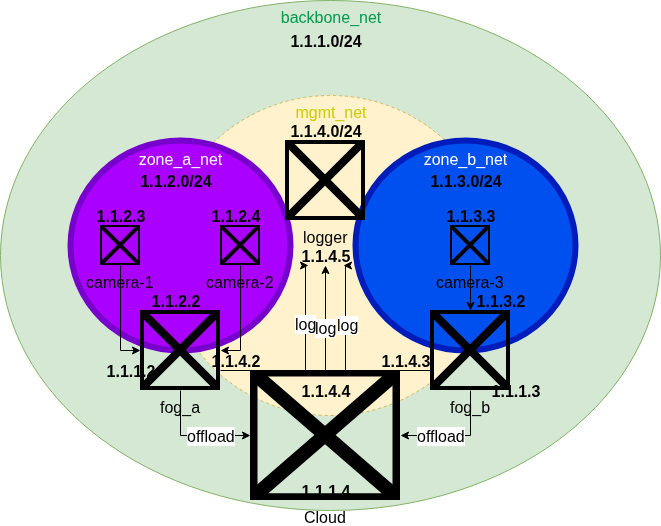

The diagram above was exported from draw.io. Its source (the exported page's mxGraphModel, read from the mxfile embedded in the PNG):
<mxGraphModel dx="305" dy="487" grid="1" gridSize="10" guides="1" tooltips="1" connect="1" arrows="1" fold="1" page="1" pageScale="1" pageWidth="850" pageHeight="1100" math="0" shadow="0">
  <root>
    <mxCell id="0" />
    <mxCell id="1" parent="0" />
    <mxCell id="2" value="&lt;font color=&quot;#00994d&quot;&gt;backbone_net&lt;/font&gt;" style="ellipse;whiteSpace=wrap;html=1;fillColor=#d5e8d4;strokeColor=#82b366;align=center;fontSize=16;verticalAlign=top;fontColor=#00CC66;" parent="1" vertex="1">
      <mxGeometry x="70" y="10" width="660" height="510" as="geometry" />
    </mxCell>
    <mxCell id="5" value="&lt;font color=&quot;#cccc00&quot;&gt;mgmt_net&lt;/font&gt;" style="ellipse;whiteSpace=wrap;html=1;fontSize=16;fillColor=#fff2cc;strokeColor=#d6b656;align=center;verticalAlign=top;dashed=1;" parent="1" vertex="1">
      <mxGeometry x="235" y="105" width="330" height="320" as="geometry" />
    </mxCell>
    <mxCell id="3" value="zone_a_net" style="ellipse;whiteSpace=wrap;html=1;fontSize=16;fontColor=#ffffff;align=center;verticalAlign=top;strokeColor=#7700CC;fillColor=#aa00ff;strokeWidth=6;" parent="1" vertex="1">
      <mxGeometry x="140" y="150" width="220" height="210" as="geometry" />
    </mxCell>
    <mxCell id="4" value="zone_b_net" style="ellipse;whiteSpace=wrap;html=1;fontSize=16;fontColor=#ffffff;align=center;verticalAlign=top;strokeColor=#001DBC;fillColor=#0050ef;strokeWidth=6;" parent="1" vertex="1">
      <mxGeometry x="425" y="150" width="220" height="210" as="geometry" />
    </mxCell>
    <mxCell id="12" style="edgeStyle=orthogonalEdgeStyle;rounded=0;orthogonalLoop=1;jettySize=auto;html=1;exitX=0.5;exitY=1;exitDx=0;exitDy=0;entryX=0;entryY=0.5;entryDx=0;entryDy=0;fontSize=16;fontColor=#00CC66;" parent="1" source="6" target="10" edge="1">
      <mxGeometry relative="1" as="geometry" />
    </mxCell>
    <mxCell id="6" value="camera-1" style="image;html=1;labelBackgroundColor=none;image=https://file%2B.vscode-resource.vscode-cdn.net/home/angelos-kamaris/.vscode/extensions/eighthundreds.vscode-drawio-1.0.3/drawioApp/img/lib/clip_art/networking/Ip_Camera_128x128.png;fontSize=16;fontColor=#000000;align=center;" parent="1" vertex="1">
      <mxGeometry x="170" y="235" width="40" height="40" as="geometry" />
    </mxCell>
    <mxCell id="13" style="edgeStyle=orthogonalEdgeStyle;rounded=0;orthogonalLoop=1;jettySize=auto;html=1;exitX=0.5;exitY=1;exitDx=0;exitDy=0;entryX=1;entryY=0.5;entryDx=0;entryDy=0;fontSize=16;fontColor=#00CC66;" parent="1" source="7" target="10" edge="1">
      <mxGeometry relative="1" as="geometry" />
    </mxCell>
    <mxCell id="7" value="camera-2" style="image;html=1;labelBackgroundColor=none;image=https://file%2B.vscode-resource.vscode-cdn.net/home/angelos-kamaris/.vscode/extensions/eighthundreds.vscode-drawio-1.0.3/drawioApp/img/lib/clip_art/networking/Ip_Camera_128x128.png;fontSize=16;fontColor=#000000;align=center;" parent="1" vertex="1">
      <mxGeometry x="290" y="235" width="40" height="40" as="geometry" />
    </mxCell>
    <mxCell id="14" style="edgeStyle=orthogonalEdgeStyle;rounded=0;orthogonalLoop=1;jettySize=auto;html=1;exitX=0.5;exitY=1;exitDx=0;exitDy=0;entryX=0.5;entryY=0;entryDx=0;entryDy=0;fontSize=16;fontColor=#00CC66;" parent="1" source="8" target="11" edge="1">
      <mxGeometry relative="1" as="geometry" />
    </mxCell>
    <mxCell id="8" value="camera-3" style="image;html=1;labelBackgroundColor=none;image=https://file%2B.vscode-resource.vscode-cdn.net/home/angelos-kamaris/.vscode/extensions/eighthundreds.vscode-drawio-1.0.3/drawioApp/img/lib/clip_art/networking/Ip_Camera_128x128.png;fontSize=16;fontColor=#000000;align=center;" parent="1" vertex="1">
      <mxGeometry x="520" y="235" width="40" height="40" as="geometry" />
    </mxCell>
    <mxCell id="16" style="edgeStyle=orthogonalEdgeStyle;rounded=0;orthogonalLoop=1;jettySize=auto;html=1;exitX=0.5;exitY=0;exitDx=0;exitDy=0;entryX=0.5;entryY=1;entryDx=0;entryDy=0;fontSize=16;fontColor=#00CC66;" parent="1" source="9" target="45" edge="1">
      <mxGeometry relative="1" as="geometry" />
    </mxCell>
    <mxCell id="46" value="log" style="text;html=1;resizable=0;points=[];align=center;verticalAlign=middle;labelBackgroundColor=#ffffff;fontSize=16;" parent="16" vertex="1" connectable="0">
      <mxGeometry x="-0.2444" y="2" relative="1" as="geometry">
        <mxPoint x="2" y="-3.5" as="offset" />
      </mxGeometry>
    </mxCell>
    <mxCell id="9" value="Cloud" style="image;html=1;labelBackgroundColor=none;image=https://file%2B.vscode-resource.vscode-cdn.net/home/angelos-kamaris/.vscode/extensions/eighthundreds.vscode-drawio-1.0.3/drawioApp/img/lib/clip_art/networking/Cloud_Rack_128x128.png;fontSize=16;fontColor=#000000;align=center;" parent="1" vertex="1">
      <mxGeometry x="320" y="380" width="150" height="130" as="geometry" />
    </mxCell>
    <mxCell id="17" style="edgeStyle=orthogonalEdgeStyle;rounded=0;orthogonalLoop=1;jettySize=auto;html=1;exitX=1;exitY=0.75;exitDx=0;exitDy=0;entryX=0.25;entryY=1;entryDx=0;entryDy=0;fontSize=16;fontColor=#00CC66;" parent="1" source="10" target="45" edge="1">
      <mxGeometry relative="1" as="geometry">
        <Array as="points">
          <mxPoint x="375" y="380" />
          <mxPoint x="375" y="275" />
        </Array>
      </mxGeometry>
    </mxCell>
    <mxCell id="47" value="log" style="text;html=1;resizable=0;points=[];align=center;verticalAlign=middle;labelBackgroundColor=#ffffff;fontSize=16;" parent="17" vertex="1" connectable="0">
      <mxGeometry x="0.5745" y="-2" relative="1" as="geometry">
        <mxPoint x="-2" y="19.5" as="offset" />
      </mxGeometry>
    </mxCell>
    <mxCell id="19" style="edgeStyle=orthogonalEdgeStyle;rounded=0;orthogonalLoop=1;jettySize=auto;html=1;exitX=0.5;exitY=1;exitDx=0;exitDy=0;fontSize=16;fontColor=#000000;" parent="1" source="10" target="9" edge="1">
      <mxGeometry relative="1" as="geometry" />
    </mxCell>
    <mxCell id="21" value="offload" style="text;html=1;resizable=0;points=[];align=center;verticalAlign=middle;labelBackgroundColor=#ffffff;fontSize=16;fontColor=#000000;" parent="19" vertex="1" connectable="0">
      <mxGeometry x="-0.2174" y="22" relative="1" as="geometry">
        <mxPoint x="30" y="22" as="offset" />
      </mxGeometry>
    </mxCell>
    <mxCell id="10" value="fog_a" style="image;html=1;labelBackgroundColor=none;image=https://file%2B.vscode-resource.vscode-cdn.net/home/angelos-kamaris/.vscode/extensions/eighthundreds.vscode-drawio-1.0.3/drawioApp/img/lib/clip_art/computers/Server_Rack_128x128.png;fontSize=16;fontColor=#000000;align=center;" parent="1" vertex="1">
      <mxGeometry x="210" y="320" width="80" height="80" as="geometry" />
    </mxCell>
    <mxCell id="18" style="edgeStyle=orthogonalEdgeStyle;rounded=0;orthogonalLoop=1;jettySize=auto;html=1;exitX=0;exitY=0.75;exitDx=0;exitDy=0;entryX=0.75;entryY=1;entryDx=0;entryDy=0;fontSize=16;fontColor=#00CC66;" parent="1" source="11" target="45" edge="1">
      <mxGeometry relative="1" as="geometry">
        <Array as="points">
          <mxPoint x="415" y="380" />
          <mxPoint x="415" y="275" />
        </Array>
      </mxGeometry>
    </mxCell>
    <mxCell id="48" value="log" style="text;html=1;resizable=0;points=[];align=center;verticalAlign=middle;labelBackgroundColor=#ffffff;fontSize=16;" parent="18" vertex="1" connectable="0">
      <mxGeometry x="0.5461" y="-3" relative="1" as="geometry">
        <mxPoint x="-1" y="16.5" as="offset" />
      </mxGeometry>
    </mxCell>
    <mxCell id="20" style="edgeStyle=orthogonalEdgeStyle;rounded=0;orthogonalLoop=1;jettySize=auto;html=1;exitX=0.5;exitY=1;exitDx=0;exitDy=0;fontSize=16;fontColor=#000000;" parent="1" source="11" target="9" edge="1">
      <mxGeometry relative="1" as="geometry" />
    </mxCell>
    <mxCell id="22" value="offload" style="text;html=1;resizable=0;points=[];align=center;verticalAlign=middle;labelBackgroundColor=#ffffff;fontSize=16;fontColor=#000000;" parent="20" vertex="1" connectable="0">
      <mxGeometry x="-0.2174" y="-21" relative="1" as="geometry">
        <mxPoint x="-30" y="21" as="offset" />
      </mxGeometry>
    </mxCell>
    <mxCell id="11" value="fog_b" style="image;html=1;labelBackgroundColor=none;image=https://file%2B.vscode-resource.vscode-cdn.net/home/angelos-kamaris/.vscode/extensions/eighthundreds.vscode-drawio-1.0.3/drawioApp/img/lib/clip_art/computers/Server_Rack_128x128.png;fontSize=16;fontColor=#000000;align=center;" parent="1" vertex="1">
      <mxGeometry x="500" y="320" width="80" height="80" as="geometry" />
    </mxCell>
    <mxCell id="15" value="&lt;font color=&quot;#000000&quot;&gt;logger&lt;/font&gt;" style="image;html=1;labelBackgroundColor=none;image=https://file%2B.vscode-resource.vscode-cdn.net/home/angelos-kamaris/.vscode/extensions/eighthundreds.vscode-drawio-1.0.3/drawioApp/img/lib/clip_art/computers/Monitor_Tower_128x128.png;fontSize=16;fontColor=#000000;align=center;labelPosition=center;verticalLabelPosition=bottom;verticalAlign=top;" parent="1" vertex="1">
      <mxGeometry x="355" y="150" width="80" height="80" as="geometry" />
    </mxCell>
    <mxCell id="23" value="1.1.1.0/24" style="text;html=1;strokeColor=none;fillColor=none;align=center;verticalAlign=middle;whiteSpace=wrap;rounded=0;fontSize=16;fontStyle=1" parent="1" vertex="1">
      <mxGeometry x="360" y="40" width="70" height="20" as="geometry" />
    </mxCell>
    <mxCell id="24" value="1.1.4&lt;span style=&quot;color: rgba(0 , 0 , 0 , 0) ; font-family: monospace ; font-size: 0px ; font-weight: 400 ; white-space: nowrap&quot;&gt;%3CmxGraphModel%3E%3Croot%3E%3CmxCell%20id%3D%220%22%2F%3E%3CmxCell%20id%3D%221%22%20parent%3D%220%22%2F%3E%3CmxCell%20id%3D%222%22%20value%3D%221.1.1.0%2F24%22%20style%3D%22text%3Bhtml%3D1%3BstrokeColor%3Dnone%3BfillColor%3Dnone%3Balign%3Dcenter%3BverticalAlign%3Dmiddle%3BwhiteSpace%3Dwrap%3Brounded%3D0%3BfontSize%3D16%3BfontStyle%3D1%22%20vertex%3D%221%22%20parent%3D%221%22%3E%3CmxGeometry%20x%3D%22360%22%20y%3D%2240%22%20width%3D%2270%22%20height%3D%2220%22%20as%3D%22geometry%22%2F%3E%3C%2FmxCell%3E%3C%2Froot%3E%3C%2FmxGraphModel%3E&lt;/span&gt;.0/24" style="text;html=1;strokeColor=none;fillColor=none;align=center;verticalAlign=middle;whiteSpace=wrap;rounded=0;fontSize=16;fontStyle=1" parent="1" vertex="1">
      <mxGeometry x="360" y="130" width="70" height="20" as="geometry" />
    </mxCell>
    <mxCell id="25" value="1.1.2.0/24" style="text;html=1;strokeColor=none;fillColor=none;align=center;verticalAlign=middle;whiteSpace=wrap;rounded=0;fontSize=16;fontStyle=1" parent="1" vertex="1">
      <mxGeometry x="210" y="180" width="70" height="20" as="geometry" />
    </mxCell>
    <mxCell id="26" value="1.1.3.0/24" style="text;html=1;strokeColor=none;fillColor=none;align=center;verticalAlign=middle;whiteSpace=wrap;rounded=0;fontSize=16;fontStyle=1" parent="1" vertex="1">
      <mxGeometry x="500" y="180" width="70" height="20" as="geometry" />
    </mxCell>
    <mxCell id="27" value="1.1.2.3&lt;span style=&quot;color: rgba(0 , 0 , 0 , 0) ; font-family: monospace ; font-size: 0px ; font-weight: 400 ; white-space: nowrap&quot;&gt;%3CmxGraphModel%3E%3Croot%3E%3CmxCell%20id%3D%220%22%2F%3E%3CmxCell%20id%3D%221%22%20parent%3D%220%22%2F%3E%3CmxCell%20id%3D%222%22%20value%3D%221.1.2.2%22%20style%3D%22text%3Bhtml%3D1%3BstrokeColor%3Dnone%3BfillColor%3Dnone%3Balign%3Dcenter%3BverticalAlign%3Dmiddle%3BwhiteSpace%3Dwrap%3Brounded%3D0%3BfontSize%3D16%3BfontStyle%3D1%22%20vertex%3D%221%22%20parent%3D%221%22%3E%3CmxGeometry%20x%3D%22215%22%20y%3D%22300%22%20width%3D%2270%22%20height%3D%2220%22%20as%3D%22geometry%22%2F%3E%3C%2FmxCell%3E%3C%2Froot%3E%3C%2FmxGraphModel%3E&lt;/span&gt;" style="text;html=1;strokeColor=none;fillColor=none;align=center;verticalAlign=middle;whiteSpace=wrap;rounded=0;fontSize=16;fontStyle=1" parent="1" vertex="1">
      <mxGeometry x="155" y="215" width="70" height="20" as="geometry" />
    </mxCell>
    <mxCell id="28" value="1.1.2.2" style="text;html=1;strokeColor=none;fillColor=none;align=center;verticalAlign=middle;whiteSpace=wrap;rounded=0;fontSize=16;fontStyle=1" parent="1" vertex="1">
      <mxGeometry x="210" y="300" width="70" height="20" as="geometry" />
    </mxCell>
    <mxCell id="29" value="1.1.2.4&lt;span style=&quot;color: rgba(0 , 0 , 0 , 0) ; font-family: monospace ; font-size: 0px ; font-weight: 400 ; white-space: nowrap&quot;&gt;%3CmxGraphModel%3E%3Croot%3E%3CmxCell%20id%3D%220%22%2F%3E%3CmxCell%20id%3D%221%22%20parent%3D%220%22%2F%3E%3CmxCell%20id%3D%222%22%20value%3D%221.1.2.2%22%20style%3D%22text%3Bhtml%3D1%3BstrokeColor%3Dnone%3BfillColor%3Dnone%3Balign%3Dcenter%3BverticalAlign%3Dmiddle%3BwhiteSpace%3Dwrap%3Brounded%3D0%3BfontSize%3D16%3BfontStyle%3D1%22%20vertex%3D%221%22%20parent%3D%221%22%3E%3CmxGeometry%20x%3D%22215%22%20y%3D%22300%22%20width%3D%2270%22%20height%3D%2220%22%20as%3D%22geometry%22%2F%3E%3C%2FmxCell%3E%3C%2Froot%3E%3C%2FmxGraphModel%3E&lt;/span&gt;" style="text;html=1;strokeColor=none;fillColor=none;align=center;verticalAlign=middle;whiteSpace=wrap;rounded=0;fontSize=16;fontStyle=1" parent="1" vertex="1">
      <mxGeometry x="270" y="215" width="70" height="20" as="geometry" />
    </mxCell>
    <mxCell id="31" value="1.1.3.3" style="text;html=1;strokeColor=none;fillColor=none;align=center;verticalAlign=middle;whiteSpace=wrap;rounded=0;fontSize=16;fontStyle=1" parent="1" vertex="1">
      <mxGeometry x="505" y="215" width="70" height="20" as="geometry" />
    </mxCell>
    <mxCell id="32" value="1.1.3.2" style="text;html=1;strokeColor=none;fillColor=none;align=center;verticalAlign=middle;whiteSpace=wrap;rounded=0;fontSize=16;fontStyle=1" parent="1" vertex="1">
      <mxGeometry x="535" y="300" width="70" height="20" as="geometry" />
    </mxCell>
    <mxCell id="33" value="1.1.1.3" style="text;html=1;strokeColor=none;fillColor=none;align=center;verticalAlign=middle;whiteSpace=wrap;rounded=0;fontSize=16;fontStyle=1" parent="1" vertex="1">
      <mxGeometry x="550" y="390" width="70" height="20" as="geometry" />
    </mxCell>
    <mxCell id="34" value="1.1.4.3" style="text;html=1;strokeColor=none;fillColor=none;align=center;verticalAlign=middle;whiteSpace=wrap;rounded=0;fontSize=16;fontStyle=1" parent="1" vertex="1">
      <mxGeometry x="440" y="360" width="70" height="20" as="geometry" />
    </mxCell>
    <mxCell id="40" value="1.1.4.2" style="text;html=1;strokeColor=none;fillColor=none;align=center;verticalAlign=middle;whiteSpace=wrap;rounded=0;fontSize=16;fontStyle=1" parent="1" vertex="1">
      <mxGeometry x="270" y="360" width="70" height="20" as="geometry" />
    </mxCell>
    <mxCell id="41" value="1.1.1.2" style="text;html=1;strokeColor=none;fillColor=none;align=center;verticalAlign=middle;whiteSpace=wrap;rounded=0;fontSize=16;fontStyle=1" parent="1" vertex="1">
      <mxGeometry x="165" y="370" width="70" height="20" as="geometry" />
    </mxCell>
    <mxCell id="42" value="1.1.1.4" style="text;html=1;strokeColor=none;fillColor=none;align=center;verticalAlign=middle;whiteSpace=wrap;rounded=0;fontSize=16;fontStyle=1" parent="1" vertex="1">
      <mxGeometry x="360" y="490" width="70" height="20" as="geometry" />
    </mxCell>
    <mxCell id="43" value="1.1.4.4" style="text;html=1;strokeColor=none;fillColor=none;align=center;verticalAlign=middle;whiteSpace=wrap;rounded=0;fontSize=16;fontStyle=1" parent="1" vertex="1">
      <mxGeometry x="360" y="390" width="70" height="20" as="geometry" />
    </mxCell>
    <mxCell id="45" value="1.1.4&lt;span style=&quot;color: rgba(0 , 0 , 0 , 0) ; font-family: monospace ; font-size: 0px ; font-weight: 400 ; white-space: nowrap&quot;&gt;%3CmxGraphModel%3E%3Croot%3E%3CmxCell%20id%3D%220%22%2F%3E%3CmxCell%20id%3D%221%22%20parent%3D%220%22%2F%3E%3CmxCell%20id%3D%222%22%20value%3D%221.1.1.0%2F24%22%20style%3D%22text%3Bhtml%3D1%3BstrokeColor%3Dnone%3BfillColor%3Dnone%3Balign%3Dcenter%3BverticalAlign%3Dmiddle%3BwhiteSpace%3Dwrap%3Brounded%3D0%3BfontSize%3D16%3BfontStyle%3D1%22%20vertex%3D%221%22%20parent%3D%221%22%3E%3CmxGeometry%20x%3D%22360%22%20y%3D%2240%22%20width%3D%2270%22%20height%3D%2220%22%20as%3D%22geometry%22%2F%3E%3C%2FmxCell%3E%3C%2Froot%3E%3C%2FmxGraphModel%3E&lt;/span&gt;.5" style="text;html=1;strokeColor=none;fillColor=none;align=center;verticalAlign=middle;whiteSpace=wrap;rounded=0;fontSize=16;fontStyle=1" parent="1" vertex="1">
      <mxGeometry x="360" y="255" width="70" height="20" as="geometry" />
    </mxCell>
    <mxCell id="49" style="edgeStyle=orthogonalEdgeStyle;rounded=0;orthogonalLoop=1;jettySize=auto;html=1;exitX=0.5;exitY=1;exitDx=0;exitDy=0;fontColor=#000000;" edge="1" parent="1" source="24" target="24">
      <mxGeometry relative="1" as="geometry" />
    </mxCell>
  </root>
</mxGraphModel>